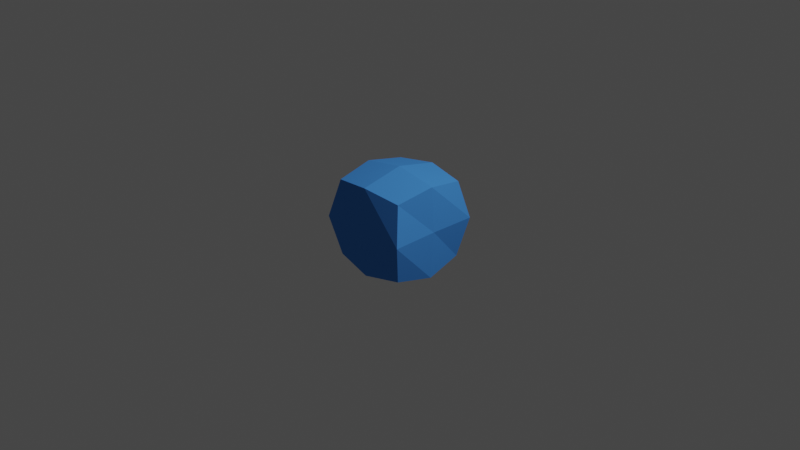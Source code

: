 # Source: player_.blend  (saved by Blender 2.82.7; exported with 4.5.12 LTS)
import bpy
from mathutils import Matrix  # noqa: F401  (used for matrix-valued properties, if any)

bpy.ops.wm.read_factory_settings(use_empty=True)
scene = bpy.context.scene
scene.name = 'Scene'

# ---- collections
col_collection = bpy.data.collections.new('Collection'); scene.collection.children.link(col_collection)

# ---- materials (node trees are filled in below, after node groups)
mat_yellow = bpy.data.materials.new('yellow')
mat_yellow.use_transparent_shadow = False
mat_yellow.diffuse_color = (0.06764, 0.2835, 0.8, 1.0)
mat_yellow.roughness = 0.5
mat_yellow.metallic = 1.0

# ---- material node trees

# ---- world
world_world = bpy.data.worlds.new('World'); scene.world = world_world
world_world.use_nodes = True; world_world.node_tree.nodes.clear()
_N = world_world.node_tree.nodes; _L = world_world.node_tree.links
n0 = _N.new('ShaderNodeOutputWorld'); n0.name = 'World Output'; n0.location = (300, 300)
n1 = _N.new('ShaderNodeBackground'); n1.name = 'Background'; n1.location = (10, 300)
n1.inputs[0].default_value = (0.05088, 0.05088, 0.05088, 1.0)
_L.new(n1.outputs[0], n0.inputs[0])
n0.is_active_output = True
world_world.color = (0.05088, 0.05088, 0.05088)
world_world.use_sun_shadow = False
world_world.sun_shadow_jitter_overblur = 0.0

# ---- cameras
cam_camera = bpy.data.cameras.new('Camera')
cam_camera.clip_end = 100.0
cam_camera.ortho_scale = 7.314

# ---- lights
light_light = bpy.data.lights.new('Light', 'POINT')
light_light.transmission_factor = 0.0
light_light.energy = 1000.0
light_light.shadow_soft_size = 0.1
light_light.shadow_maximum_resolution = 0.006
light_light.use_absolute_resolution = True

# ---- meshes
me_cube_001 = bpy.data.meshes.new('Cube.001')
me_cube_001.from_pydata([(-0.4168, -0.4099, -0.4123), (-0.4173, -0.4091, 0.4271), (-0.416, 0.4139, -0.4114), (-0.4167, 0.4131, 0.4264), (0.4168, -0.4099, -0.4122), (0.4173, -0.4091, 0.4271), (0.4161, 0.4139, -0.4115), (0.4166, 0.4132, 0.4264), (-0.4576, 0.003873, -0.4998), (-0.4576, 0.003873, 0.4998), (0.4576, 0.003873, -0.4998), (0.4576, 0.003873, 0.4998), (-0.5049, -0.5049, 0.0234), (-0.5049, 0.5049, 0.02356), (0.5049, 0.5049, 0.0234), (0.5049, -0.5049, 0.02357), (0.4898, 0.007007, 0.02066), (-0.4898, 0.007007, 0.02066), (4.051e-05, 0.4629, -0.4834), (-3.856e-05, 0.4629, 0.4834), (-4.115e-05, -0.4629, -0.4834), (3.914e-05, -0.4629, 0.4834), (1.781e-05, 0.004293, 0.5803), (1.781e-05, 0.004293, -0.5803), (0.0, -0.5116, 0.02308), (0.0, 0.5116, 0.02308)], [], [(17, 9, 3, 13), (25, 19, 7, 14), (16, 11, 5, 15), (24, 21, 1, 12), (23, 10, 4, 20), (22, 9, 1, 21), (19, 3, 9, 22), (18, 6, 10, 23), (14, 7, 11, 16), (12, 1, 9, 17), (0, 12, 17, 8), (6, 14, 16, 10), (20, 24, 12, 0), (10, 16, 15, 4), (18, 25, 14, 6), (8, 17, 13, 2), (2, 13, 25, 18), (4, 15, 24, 20), (2, 18, 23, 8), (7, 19, 22, 11), (11, 22, 21, 5), (8, 23, 20, 0), (15, 5, 21, 24), (13, 3, 19, 25)])
_uv = me_cube_001.uv_layers.new(name='UVMap')
_uv.uv.foreach_set('vector', [0.5058, 0.1268, 0.625, 0.1268, 0.625, 0.25, 0.5058, 0.25, 0.5058, 0.375, 0.625, 0.375, 0.625, 0.5, 0.5058, 0.5, 0.5058, 0.6232, 0.625, 0.6232, 0.625, 0.75, 0.5058, 0.75, 0.5058, 0.875, 0.625, 0.875, 0.625, 1.0, 0.5058, 1.0, 0.25, 0.6232, 0.375, 0.6232, 0.375, 0.75, 0.25, 0.75, 0.75, 0.6232, 0.875, 0.6232, 0.875, 0.75, 0.75, 0.75, 0.75, 0.5, 0.875, 0.5, 0.875, 0.6232, 0.75, 0.6232, 0.25, 0.5, 0.375, 0.5, 0.375, 0.6232, 0.25, 0.6232, 0.5058, 0.5, 0.625, 0.5, 0.625, 0.6232, 0.5058, 0.6232, 0.5058, 0.0, 0.625, 0.0, 0.625, 0.1268, 0.5058, 0.1268, 0.375, 0.0, 0.5058, 0.0, 0.5058, 0.1268, 0.375, 0.1268, 0.375, 0.5, 0.5058, 0.5, 0.5058, 0.6232, 0.375, 0.6232, 0.375, 0.875, 0.5058, 0.875, 0.5058, 1.0, 0.375, 1.0, 0.375, 0.6232, 0.5058, 0.6232, 0.5058, 0.75, 0.375, 0.75, 0.375, 0.375, 0.5058, 0.375, 0.5058, 0.5, 0.375, 0.5, 0.375, 0.1268, 0.5058, 0.1268, 0.5058, 0.25, 0.375, 0.25, 0.375, 0.25, 0.5058, 0.25, 0.5058, 0.375, 0.375, 0.375, 0.375, 0.75, 0.5058, 0.75, 0.5058, 0.875, 0.375, 0.875, 0.125, 0.5, 0.25, 0.5, 0.25, 0.6232, 0.125, 0.6232, 0.625, 0.5, 0.75, 0.5, 0.75, 0.6232, 0.625, 0.6232, 0.625, 0.6232, 0.75, 0.6232, 0.75, 0.75, 0.625, 0.75, 0.125, 0.6232, 0.25, 0.6232, 0.25, 0.75, 0.125, 0.75, 0.5058, 0.75, 0.625, 0.75, 0.625, 0.875, 0.5058, 0.875, 0.5058, 0.25, 0.625, 0.25, 0.625, 0.375, 0.5058, 0.375])
me_cube_001.materials.append(mat_yellow)
me_cube_001.use_remesh_fix_poles = True
me_cube_001.use_remesh_preserve_attributes = False
me_cube_001.use_mirror_vertex_groups = False
me_cube_001.update()

# ---- objects
ob_cube = bpy.data.objects.new('Cube', me_cube_001)
ob_light = bpy.data.objects.new('Light', light_light)
ob_camera = bpy.data.objects.new('Camera', cam_camera)

# ---- transforms, parenting, visibility, modifiers, constraints
ob_cube.location = (0.0, 0.0, 0.0)
ob_cube.lineart.crease_threshold = 0.0
ob_light.location = (4.076, 1.005, 5.904)
ob_light.rotation_euler = (0.6503, 0.05522, 1.866)
ob_light.lock_rotations_4d = False
ob_light.empty_display_type = 'ARROWS'
ob_light.color = (0.0, 0.0, 0.0, 0.0)
ob_light.lineart.crease_threshold = 0.0
ob_camera.location = (7.359, -6.926, 4.958)
ob_camera.rotation_euler = (1.109, 0.0, 0.8149)
ob_camera.lock_rotations_4d = False
ob_camera.empty_display_type = 'ARROWS'
ob_camera.color = (0.0, 0.0, 0.0, 0.0)
ob_camera.display_type = 'WIRE'
ob_camera.lineart.crease_threshold = 0.0

# ---- collection membership
scene.collection.objects.link(ob_cube)
col_collection.objects.link(ob_light)
col_collection.objects.link(ob_camera)

# ---- scene / render settings (as saved in the file)
scene.camera = ob_camera
scene.frame_start = 1; scene.frame_end = 250; scene.frame_set(1)
scene.render.engine = 'BLENDER_EEVEE_NEXT'
scene.cycles.use_denoising = False
scene.cycles.samples = 128
scene.cycles.sampling_pattern = 'TABULATED_SOBOL'
scene.cycles.use_adaptive_sampling = False
scene.cycles.use_light_tree = False
scene.view_settings.view_transform = 'Filmic'
bpy.context.view_layer.update()
